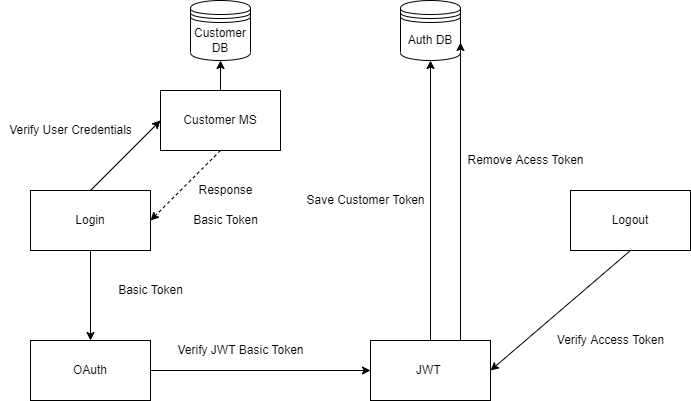

The diagram above was exported from draw.io. Its source (the exported page's mxGraphModel, read from the mxfile embedded in the PNG):
<mxGraphModel dx="733" dy="380" grid="1" gridSize="10" guides="1" tooltips="1" connect="1" arrows="1" fold="1" page="1" pageScale="1" pageWidth="850" pageHeight="1100" math="0" shadow="0">
  <root>
    <mxCell id="0" />
    <mxCell id="1" parent="0" />
    <mxCell id="3" value="Customer DB" style="shape=datastore;whiteSpace=wrap;html=1;" vertex="1" parent="1">
      <mxGeometry x="340" y="50" width="60" height="60" as="geometry" />
    </mxCell>
    <mxCell id="5" value="Auth DB" style="shape=datastore;whiteSpace=wrap;html=1;" vertex="1" parent="1">
      <mxGeometry x="550" y="50" width="60" height="60" as="geometry" />
    </mxCell>
    <mxCell id="14" style="edgeStyle=none;rounded=0;html=1;exitX=0.5;exitY=0;exitDx=0;exitDy=0;entryX=0;entryY=0.5;entryDx=0;entryDy=0;" edge="1" parent="1" source="6" target="10">
      <mxGeometry relative="1" as="geometry" />
    </mxCell>
    <mxCell id="21" value="" style="edgeStyle=none;rounded=0;html=1;" edge="1" parent="1" source="6" target="20">
      <mxGeometry relative="1" as="geometry" />
    </mxCell>
    <mxCell id="6" value="Login" style="rounded=0;whiteSpace=wrap;html=1;" vertex="1" parent="1">
      <mxGeometry x="180" y="240" width="120" height="60" as="geometry" />
    </mxCell>
    <mxCell id="9" value="Verify User Credentials" style="text;html=1;align=center;verticalAlign=middle;resizable=0;points=[];autosize=1;strokeColor=none;fillColor=none;" vertex="1" parent="1">
      <mxGeometry x="150" y="170" width="140" height="20" as="geometry" />
    </mxCell>
    <mxCell id="15" style="edgeStyle=none;rounded=0;html=1;exitX=0.5;exitY=1;exitDx=0;exitDy=0;entryX=1;entryY=0.5;entryDx=0;entryDy=0;dashed=1;" edge="1" parent="1" source="10" target="6">
      <mxGeometry relative="1" as="geometry" />
    </mxCell>
    <mxCell id="17" style="edgeStyle=none;rounded=0;html=1;exitX=0.5;exitY=0;exitDx=0;exitDy=0;entryX=0.5;entryY=1;entryDx=0;entryDy=0;" edge="1" parent="1" source="10" target="3">
      <mxGeometry relative="1" as="geometry" />
    </mxCell>
    <mxCell id="10" value="Customer MS" style="rounded=0;whiteSpace=wrap;html=1;" vertex="1" parent="1">
      <mxGeometry x="310" y="140" width="120" height="60" as="geometry" />
    </mxCell>
    <mxCell id="16" value="Response" style="text;html=1;align=center;verticalAlign=middle;resizable=0;points=[];autosize=1;strokeColor=none;fillColor=none;" vertex="1" parent="1">
      <mxGeometry x="340" y="230" width="70" height="20" as="geometry" />
    </mxCell>
    <mxCell id="24" style="edgeStyle=none;rounded=0;html=1;exitX=1;exitY=0.5;exitDx=0;exitDy=0;" edge="1" parent="1" source="20" target="23">
      <mxGeometry relative="1" as="geometry" />
    </mxCell>
    <mxCell id="20" value="OAuth" style="rounded=0;whiteSpace=wrap;html=1;" vertex="1" parent="1">
      <mxGeometry x="180" y="390" width="120" height="60" as="geometry" />
    </mxCell>
    <mxCell id="22" value="Basic Token" style="text;html=1;align=center;verticalAlign=middle;resizable=0;points=[];autosize=1;strokeColor=none;fillColor=none;" vertex="1" parent="1">
      <mxGeometry x="260" y="330" width="80" height="20" as="geometry" />
    </mxCell>
    <mxCell id="26" style="edgeStyle=none;rounded=0;html=1;exitX=0.5;exitY=0;exitDx=0;exitDy=0;entryX=0.5;entryY=1;entryDx=0;entryDy=0;" edge="1" parent="1" source="23" target="5">
      <mxGeometry relative="1" as="geometry" />
    </mxCell>
    <mxCell id="35" style="edgeStyle=none;rounded=0;html=1;exitX=0.75;exitY=0;exitDx=0;exitDy=0;entryX=1;entryY=0.7;entryDx=0;entryDy=0;" edge="1" parent="1" source="23" target="5">
      <mxGeometry relative="1" as="geometry" />
    </mxCell>
    <mxCell id="23" value="JWT&amp;nbsp;" style="rounded=0;whiteSpace=wrap;html=1;" vertex="1" parent="1">
      <mxGeometry x="520" y="390" width="120" height="60" as="geometry" />
    </mxCell>
    <mxCell id="25" value="Verify JWT Basic Token" style="text;html=1;align=center;verticalAlign=middle;resizable=0;points=[];autosize=1;strokeColor=none;fillColor=none;" vertex="1" parent="1">
      <mxGeometry x="320" y="390" width="140" height="20" as="geometry" />
    </mxCell>
    <mxCell id="27" value="Save Customer Token" style="text;html=1;align=center;verticalAlign=middle;resizable=0;points=[];autosize=1;strokeColor=none;fillColor=none;" vertex="1" parent="1">
      <mxGeometry x="450" y="240" width="130" height="20" as="geometry" />
    </mxCell>
    <mxCell id="28" value="Basic Token" style="text;html=1;align=center;verticalAlign=middle;resizable=0;points=[];autosize=1;strokeColor=none;fillColor=none;" vertex="1" parent="1">
      <mxGeometry x="335" y="260" width="80" height="20" as="geometry" />
    </mxCell>
    <mxCell id="31" style="edgeStyle=none;rounded=0;html=1;exitX=0.5;exitY=1;exitDx=0;exitDy=0;entryX=1;entryY=0.5;entryDx=0;entryDy=0;" edge="1" parent="1" source="29" target="23">
      <mxGeometry relative="1" as="geometry" />
    </mxCell>
    <mxCell id="29" value="Logout" style="rounded=0;whiteSpace=wrap;html=1;" vertex="1" parent="1">
      <mxGeometry x="720" y="240" width="120" height="60" as="geometry" />
    </mxCell>
    <mxCell id="32" value="Verify Access Token" style="text;html=1;align=center;verticalAlign=middle;resizable=0;points=[];autosize=1;strokeColor=none;fillColor=none;" vertex="1" parent="1">
      <mxGeometry x="700" y="380" width="120" height="20" as="geometry" />
    </mxCell>
    <mxCell id="36" value="Remove Acess Token" style="text;html=1;align=center;verticalAlign=middle;resizable=0;points=[];autosize=1;strokeColor=none;fillColor=none;" vertex="1" parent="1">
      <mxGeometry x="610" y="200" width="130" height="20" as="geometry" />
    </mxCell>
  </root>
</mxGraphModel>